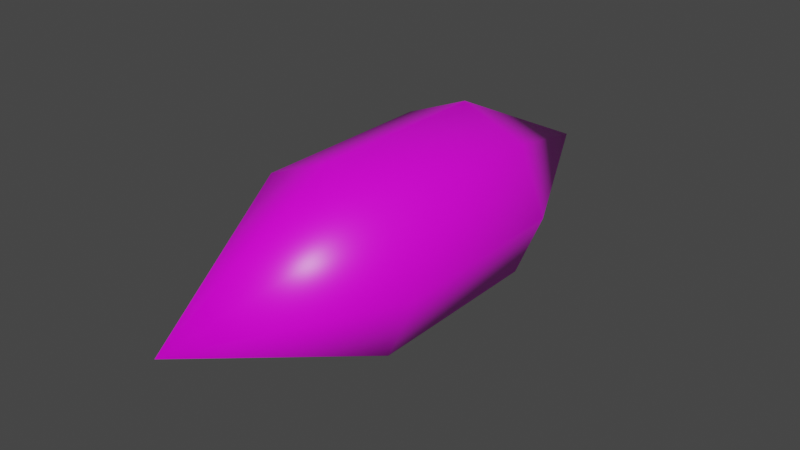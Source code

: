 # Source: projectile1.blend  (saved by Blender 2.92.15; exported with 4.5.12 LTS)
import bpy
from mathutils import Matrix  # noqa: F401  (used for matrix-valued properties, if any)

bpy.ops.wm.read_factory_settings(use_empty=True)
scene = bpy.context.scene
scene.name = 'Scene'

# ---- collections
col_collection = bpy.data.collections.new('Collection'); scene.collection.children.link(col_collection)

# ---- images (referenced by path relative to the original .blend; pixels are not part of the script)
import os
ASSET_DIR = os.environ.get("B2B_ASSET_DIR", "")  # directory of the original .blend (textures are referenced by path, not embedded)
HERE = os.path.dirname(os.path.abspath(__file__))  # packed textures are extracted next to this script under _unpacked/

def load_image(name, relpath, width, height, colorspace="sRGB"):
    """Load a texture the original file referenced (path relative to the .blend, or extracted next to this script)."""
    p = next((c for c in (os.path.join(HERE, relpath), os.path.join(ASSET_DIR, relpath)) if relpath and os.path.exists(c)), "")
    if p:
        img = bpy.data.images.load(p, check_existing=True)
        img.name = name
    else:  # same state as the original file: an image datablock whose file is absent (Cycles renders it pink)
        img = bpy.data.images.new(name, width, height)
        img.source = "FILE"
        img.filepath = "//" + (relpath or name)
    img.colorspace_settings.name = colorspace
    return img
img_projectile = load_image('projectile', 'projectile.png', 1024, 1024, 'sRGB')

# ---- materials (node trees are filled in below, after node groups)
mat_material = bpy.data.materials.new('Material')
mat_material.alpha_threshold = 0.0
mat_material.use_transparent_shadow = False
mat_material.line_color = (0.0, 0.0, 0.0, 1.0)

# ---- material node trees
mat_material.use_nodes = True; mat_material.node_tree.nodes.clear()
_N = mat_material.node_tree.nodes; _L = mat_material.node_tree.links
n0 = _N.new('ShaderNodeOutputMaterial'); n0.name = 'Material Output'; n0.location = (300, 300)
n1 = _N.new('ShaderNodeBsdfPrincipled'); n1.name = 'Principled BSDF'; n1.location = (10, 300)
n1.distribution = 'GGX'
n1.subsurface_method = 'BURLEY'
n1.inputs[2].default_value = 0.4
n1.inputs[3].default_value = 1.45
n1.inputs[27].default_value = (0.0, 0.0, 0.0, 1.0)
n1.inputs[28].default_value = 1.0
n2 = _N.new('ShaderNodeMapping'); n2.name = 'Mapping'; n2.location = (-628, 315)
n2.width = 240
n3 = _N.new('ShaderNodeTexCoord'); n3.name = 'Texture Coordinate'; n3.location = (-828, 298)
n4 = _N.new('ShaderNodeTexImage'); n4.name = 'Image Texture'; n4.location = (-328, 286)
n4.image = img_projectile
_L.new(n1.outputs[0], n0.inputs[0])
_L.new(n4.outputs[0], n1.inputs[0])
_L.new(n2.outputs[0], n4.inputs[0])
_L.new(n3.outputs[2], n2.inputs[0])
n0.is_active_output = True

# ---- world
world_world = bpy.data.worlds.new('World'); scene.world = world_world
world_world.use_nodes = True; world_world.node_tree.nodes.clear()
_N = world_world.node_tree.nodes; _L = world_world.node_tree.links
n0 = _N.new('ShaderNodeOutputWorld'); n0.name = 'World Output'; n0.location = (300, 300)
n1 = _N.new('ShaderNodeBackground'); n1.name = 'Background'; n1.location = (10, 300)
n1.inputs[0].default_value = (0.05088, 0.05088, 0.05088, 1.0)
_L.new(n1.outputs[0], n0.inputs[0])
n0.is_active_output = True
world_world.color = (0.05088, 0.05088, 0.05088)
world_world.use_sun_shadow = False
world_world.sun_shadow_jitter_overblur = 0.0

# ---- meshes
me_cube = bpy.data.meshes.new('Cube')
me_cube.from_pydata([(0.1743, 0.25, 0.1743), (0.1743, 0.25, -0.1743), (0.1743, -0.25, 0.1743), (0.1743, -0.25, -0.1743), (-0.1743, 0.25, 0.1743), (-0.1743, 0.25, -0.1743), (-0.1743, -0.25, 0.1743), (-0.1743, -0.25, -0.1743), (6.209e-09, 0.75, -1.738e-08), (6.209e-09, -0.75, -1.738e-08), (0.2465, 0.25, -3.933e-08), (-0.2465, 0.25, -1.779e-08), (0.2465, -0.25, -1.738e-08), (-0.2465, -0.25, -1.738e-08), (9.934e-09, -0.25, -0.2465), (-4.564e-09, 0.25, -0.2465), (1.698e-08, 0.25, 0.2465), (9.934e-09, -0.25, 0.2465)], [], [(0, 16, 17, 2), (7, 14, 9), (7, 13, 11, 5), (5, 15, 14, 7), (1, 10, 12, 3), (4, 16, 8), (2, 17, 9), (3, 12, 9), (0, 10, 8), (5, 11, 8), (6, 13, 9), (1, 15, 8), (11, 13, 6, 4), (8, 11, 4), (9, 13, 7), (9, 12, 2), (12, 10, 0, 2), (8, 10, 1), (8, 16, 0), (9, 17, 6), (14, 15, 1, 3), (17, 16, 4, 6), (8, 15, 5), (9, 14, 3)])
me_cube.polygons.foreach_set('use_smooth', [True] * 24)
_uv = me_cube.uv_layers.new(name='UVMap')
_uv.uv.foreach_set('vector', [0.4069, 0.2674, 0.502, 0.2674, 0.502, 0.7368, 0.4069, 0.7368, 0.8258, 0.7368, 0.9921, 0.7368, 0.502, 0.9945, 0.8258, 0.7368, 0.7008, 0.7368, 0.7008, 0.2674, 0.8258, 0.2674, 0.8258, 0.2674, 0.9921, 0.2674, 0.9921, 0.7368, 0.8258, 0.7368, 0.1781, 0.2674, 0.3031, 0.2674, 0.3031, 0.7368, 0.1781, 0.7368, 0.5969, 0.2674, 0.502, 0.2674, 0.502, 0.008071, 0.4069, 0.7368, 0.502, 0.7368, 0.502, 0.9945, 0.1781, 0.7368, 0.3031, 0.7368, 0.502, 0.9945, 0.4069, 0.2674, 0.3031, 0.2674, 0.502, 0.008071, 0.8258, 0.2674, 0.7008, 0.2674, 0.502, 0.008071, 0.5969, 0.7368, 0.7008, 0.7368, 0.502, 0.9945, 0.1781, 0.2674, 0.01195, 0.2674, 0.502, 0.008071, 0.7008, 0.2674, 0.7008, 0.7368, 0.5969, 0.7368, 0.5969, 0.2674, 0.502, 0.008071, 0.7008, 0.2674, 0.5969, 0.2674, 0.502, 0.9945, 0.7008, 0.7368, 0.8258, 0.7368, 0.502, 0.9945, 0.3031, 0.7368, 0.4069, 0.7368, 0.3031, 0.7368, 0.3031, 0.2674, 0.4069, 0.2674, 0.4069, 0.7368, 0.502, 0.008071, 0.3031, 0.2674, 0.1781, 0.2674, 0.502, 0.008071, 0.502, 0.2674, 0.4069, 0.2674, 0.502, 0.9945, 0.502, 0.7368, 0.5969, 0.7368, 0.01195, 0.7368, 0.01195, 0.2674, 0.1781, 0.2674, 0.1781, 0.7368, 0.502, 0.7368, 0.502, 0.2674, 0.5969, 0.2674, 0.5969, 0.7368, 0.502, 0.008071, 0.9921, 0.2674, 0.8258, 0.2674, 0.502, 0.9945, 0.01195, 0.7368, 0.1781, 0.7368])
me_cube.materials.append(mat_material)
me_cube.use_remesh_preserve_volume = False
me_cube.use_remesh_preserve_attributes = False
me_cube.use_mirror_vertex_groups = False
me_cube.update()

# ---- objects
ob_cube = bpy.data.objects.new('Cube', me_cube)

# ---- transforms, parenting, visibility, modifiers, constraints
ob_cube.location = (0.0, 0.0, 0.0)
ob_cube.lock_rotations_4d = False
ob_cube.empty_display_type = 'ARROWS'
ob_cube.lineart.crease_threshold = 0.0

# ---- collection membership
col_collection.objects.link(ob_cube)

# ---- scene / render settings (as saved in the file)
scene.frame_start = 1; scene.frame_end = 250; scene.frame_set(1)
scene.render.engine = 'BLENDER_EEVEE_NEXT'
scene.cycles.use_denoising = False
scene.cycles.samples = 128
scene.cycles.sampling_pattern = 'TABULATED_SOBOL'
scene.cycles.use_adaptive_sampling = False
scene.cycles.use_light_tree = False
scene.view_settings.view_transform = 'Filmic'
bpy.context.view_layer.update()

# ---- added for rendering (the .blend has no active camera and no usable light): camera, sun
cam_auto = bpy.data.cameras.new('AutoCamera')
cam_auto.lens = 50.0
cam_auto.sensor_width = 36.0
cam_auto.clip_end = 1000.0
ob_auto_camera = bpy.data.objects.new('AutoCamera', cam_auto)
scene.collection.objects.link(ob_auto_camera)
ob_auto_camera.location = (1.53039, -1.83647, 1.22431)
ob_auto_camera.rotation_euler = (1.09748, -7.21219e-08, 0.694738)
scene.camera = ob_auto_camera
light_auto_sun = bpy.data.lights.new('AutoSun', 'SUN')
light_auto_sun.energy = 3.0
light_auto_sun.angle = 0.0523599
ob_auto_sun = bpy.data.objects.new('AutoSun', light_auto_sun)
scene.collection.objects.link(ob_auto_sun)
ob_auto_sun.rotation_euler = (0.872665, 0.174533, 0.523599)
bpy.context.view_layer.update()
